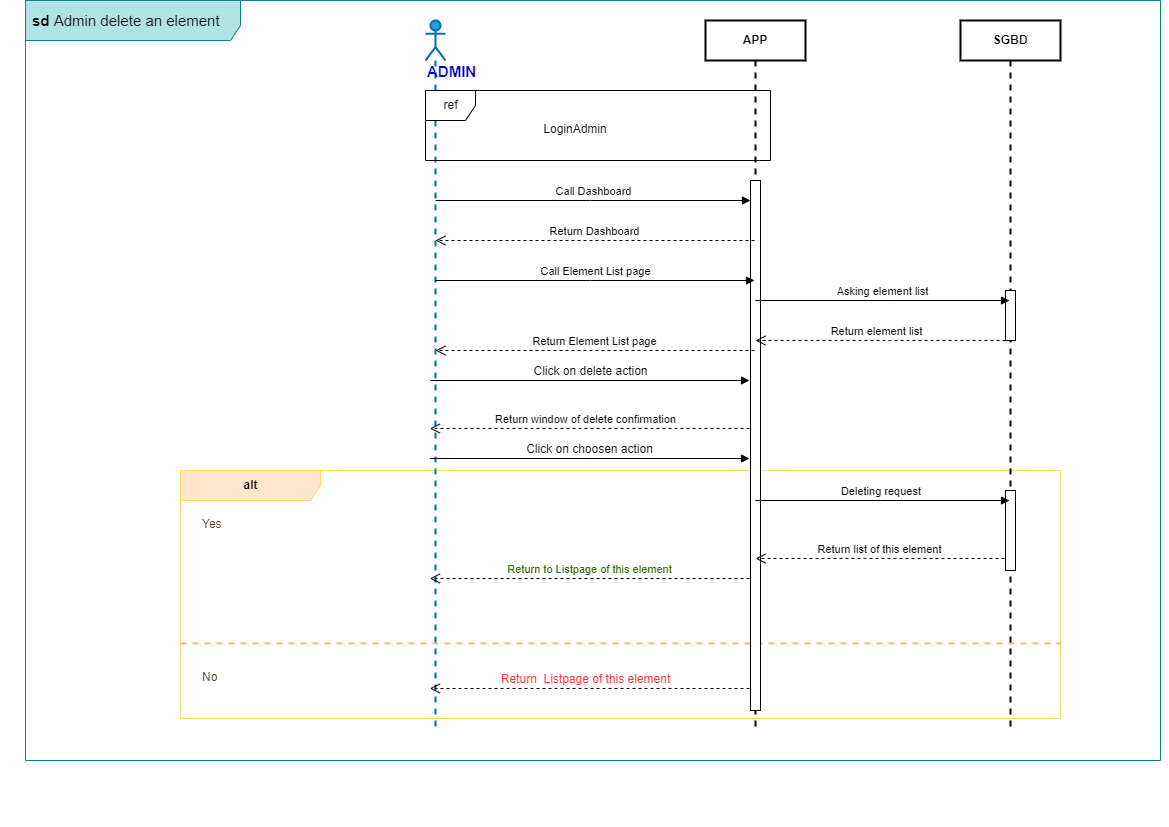

The diagram above was exported from draw.io. Its source (the exported page's mxGraphModel, read from the mxfile embedded in the PNG):
<mxGraphModel dx="1038" dy="649" grid="1" gridSize="10" guides="1" tooltips="1" connect="1" arrows="1" fold="1" page="1" pageScale="1" pageWidth="1169" pageHeight="827" math="0" shadow="0">
  <root>
    <mxCell id="0" />
    <mxCell id="1" parent="0" />
    <mxCell id="aackwpUtF6JEcv5jfesN-1" value="&lt;font style=&quot;font-size: 15px;&quot;&gt;&lt;b&gt;sd &lt;/b&gt;Admin delete an element&lt;br&gt;&lt;/font&gt;" style="shape=umlFrame;whiteSpace=wrap;html=1;width=215;height=40;boundedLbl=1;verticalAlign=middle;align=left;spacingLeft=5;fillColor=#b0e3e6;strokeColor=#0e8088;" parent="1" vertex="1">
      <mxGeometry x="25" width="1135" height="760" as="geometry" />
    </mxCell>
    <mxCell id="I2C_3QXjfM0GNlV0GkC2-20" value="&lt;div&gt;&lt;b&gt;alt&lt;/b&gt;&lt;/div&gt;" style="shape=umlFrame;tabWidth=110;tabHeight=30;tabPosition=left;html=1;boundedLbl=1;labelInHeader=1;width=140;height=30;fillColor=#ffe6cc;strokeColor=#FFD966;" parent="1" vertex="1">
      <mxGeometry x="180" y="470" width="880" height="248" as="geometry" />
    </mxCell>
    <mxCell id="I2C_3QXjfM0GNlV0GkC2-21" value="Yes" style="text;fontColor=#573E26;" parent="I2C_3QXjfM0GNlV0GkC2-20" vertex="1">
      <mxGeometry width="100" height="20" relative="1" as="geometry">
        <mxPoint x="20" y="40" as="offset" />
      </mxGeometry>
    </mxCell>
    <mxCell id="I2C_3QXjfM0GNlV0GkC2-22" value="No" style="line;strokeWidth=2;dashed=1;labelPosition=center;verticalLabelPosition=bottom;align=left;verticalAlign=top;spacingLeft=20;spacingTop=15;fillColor=#d5e8d4;strokeColor=#FFB570;fontColor=#573E26;" parent="I2C_3QXjfM0GNlV0GkC2-20" vertex="1">
      <mxGeometry y="168.00127866904336" width="879.9999999999999" height="9.92" as="geometry" />
    </mxCell>
    <mxCell id="zVHnf28gmWfTl0542T6Z-1" value="&lt;b&gt;&lt;font style=&quot;font-size: 15px;&quot; color=&quot;#0000CC&quot;&gt;ADMIN&lt;/font&gt;&lt;/b&gt;" style="shape=umlLifeline;participant=umlActor;perimeter=lifelinePerimeter;whiteSpace=wrap;html=1;container=1;collapsible=0;recursiveResize=0;verticalAlign=top;spacingTop=36;outlineConnect=0;fillColor=#1ba1e2;fontColor=#ffffff;strokeColor=#006EAF;strokeWidth=2;align=left;" parent="1" vertex="1">
      <mxGeometry x="425" y="20" width="20" height="710" as="geometry" />
    </mxCell>
    <mxCell id="zVHnf28gmWfTl0542T6Z-2" value="APP" style="shape=umlLifeline;perimeter=lifelinePerimeter;whiteSpace=wrap;html=1;container=1;collapsible=0;recursiveResize=0;outlineConnect=0;fontStyle=1;strokeWidth=2;" parent="1" vertex="1">
      <mxGeometry x="705" y="20" width="100" height="710" as="geometry" />
    </mxCell>
    <mxCell id="zVHnf28gmWfTl0542T6Z-10" value="" style="html=1;points=[];perimeter=orthogonalPerimeter;" parent="zVHnf28gmWfTl0542T6Z-2" vertex="1">
      <mxGeometry x="45" y="160" width="10" height="530" as="geometry" />
    </mxCell>
    <mxCell id="zVHnf28gmWfTl0542T6Z-3" value="Call Dashboard" style="html=1;verticalAlign=bottom;endArrow=block;rounded=0;" parent="1" source="zVHnf28gmWfTl0542T6Z-1" edge="1">
      <mxGeometry width="80" relative="1" as="geometry">
        <mxPoint x="434.75" y="179" as="sourcePoint" />
        <mxPoint x="750" y="200" as="targetPoint" />
        <Array as="points">
          <mxPoint x="590" y="200" />
        </Array>
      </mxGeometry>
    </mxCell>
    <mxCell id="zVHnf28gmWfTl0542T6Z-4" value="Return Dashboard" style="html=1;verticalAlign=bottom;endArrow=open;dashed=1;endSize=8;rounded=0;" parent="1" source="zVHnf28gmWfTl0542T6Z-2" target="zVHnf28gmWfTl0542T6Z-1" edge="1">
      <mxGeometry relative="1" as="geometry">
        <mxPoint x="825" y="424" as="sourcePoint" />
        <mxPoint x="745" y="424" as="targetPoint" />
        <Array as="points">
          <mxPoint x="590" y="240" />
        </Array>
      </mxGeometry>
    </mxCell>
    <mxCell id="zVHnf28gmWfTl0542T6Z-5" value="&lt;span style=&quot;font-size: 12px;&quot;&gt;Click on delete action&lt;/span&gt;" style="html=1;verticalAlign=bottom;endArrow=block;rounded=0;" parent="1" edge="1">
      <mxGeometry width="80" relative="1" as="geometry">
        <mxPoint x="429.75" y="380" as="sourcePoint" />
        <mxPoint x="749" y="380" as="targetPoint" />
        <Array as="points">
          <mxPoint x="585" y="380" />
        </Array>
      </mxGeometry>
    </mxCell>
    <mxCell id="I2C_3QXjfM0GNlV0GkC2-12" value="&lt;font color=&quot;#336600&quot;&gt;Return to Listpage of this element&lt;/font&gt;" style="html=1;verticalAlign=bottom;endArrow=open;dashed=1;endSize=8;rounded=0;" parent="1" edge="1">
      <mxGeometry relative="1" as="geometry">
        <mxPoint x="749.0000000000005" y="578.0000000000002" as="sourcePoint" />
        <mxPoint x="429.3333333333335" y="578.0000000000002" as="targetPoint" />
        <Array as="points">
          <mxPoint x="595" y="578" />
        </Array>
      </mxGeometry>
    </mxCell>
    <mxCell id="so2uQDP_kf2j7v-zDJUm-5" value="SGBD" style="shape=umlLifeline;perimeter=lifelinePerimeter;whiteSpace=wrap;html=1;container=1;collapsible=0;recursiveResize=0;outlineConnect=0;fontStyle=1;strokeWidth=2;" parent="1" vertex="1">
      <mxGeometry x="960" y="20" width="100" height="710" as="geometry" />
    </mxCell>
    <mxCell id="so2uQDP_kf2j7v-zDJUm-6" value="" style="html=1;points=[];perimeter=orthogonalPerimeter;" parent="so2uQDP_kf2j7v-zDJUm-5" vertex="1">
      <mxGeometry x="45" y="470" width="10" height="80" as="geometry" />
    </mxCell>
    <mxCell id="IwIN8JZ-L3o_nE1ta3jA-2" value="" style="html=1;points=[];perimeter=orthogonalPerimeter;" parent="so2uQDP_kf2j7v-zDJUm-5" vertex="1">
      <mxGeometry x="45" y="270" width="10" height="50" as="geometry" />
    </mxCell>
    <mxCell id="so2uQDP_kf2j7v-zDJUm-9" value="ref" style="shape=umlFrame;tabPosition=left;html=1;boundedLbl=1;labelInHeader=1;width=50;height=30;" parent="1" vertex="1">
      <mxGeometry x="425" y="90" width="345" height="70" as="geometry" />
    </mxCell>
    <mxCell id="so2uQDP_kf2j7v-zDJUm-10" value="LoginAdmin" style="text;align=center;" parent="so2uQDP_kf2j7v-zDJUm-9" vertex="1">
      <mxGeometry width="100" height="20" relative="1" as="geometry">
        <mxPoint x="100" y="25" as="offset" />
      </mxGeometry>
    </mxCell>
    <mxCell id="so2uQDP_kf2j7v-zDJUm-13" value="Call Element List page" style="html=1;verticalAlign=bottom;endArrow=block;rounded=0;" parent="1" source="zVHnf28gmWfTl0542T6Z-1" target="zVHnf28gmWfTl0542T6Z-2" edge="1">
      <mxGeometry width="80" relative="1" as="geometry">
        <mxPoint x="445.13043478260875" y="210" as="sourcePoint" />
        <mxPoint x="764" y="210" as="targetPoint" />
        <Array as="points">
          <mxPoint x="590" y="280" />
        </Array>
      </mxGeometry>
    </mxCell>
    <mxCell id="so2uQDP_kf2j7v-zDJUm-14" value="Return Element List page" style="html=1;verticalAlign=bottom;endArrow=open;dashed=1;endSize=8;rounded=0;" parent="1" source="zVHnf28gmWfTl0542T6Z-2" target="zVHnf28gmWfTl0542T6Z-1" edge="1">
      <mxGeometry relative="1" as="geometry">
        <mxPoint x="764" y="250" as="sourcePoint" />
        <mxPoint x="445.13043478260875" y="250" as="targetPoint" />
        <Array as="points">
          <mxPoint x="600" y="350" />
        </Array>
      </mxGeometry>
    </mxCell>
    <mxCell id="so2uQDP_kf2j7v-zDJUm-4" value="Deleting request&amp;nbsp;" style="html=1;verticalAlign=bottom;endArrow=block;rounded=0;" parent="1" source="zVHnf28gmWfTl0542T6Z-2" target="so2uQDP_kf2j7v-zDJUm-5" edge="1">
      <mxGeometry width="80" relative="1" as="geometry">
        <mxPoint x="749.181818181818" y="488" as="sourcePoint" />
        <mxPoint x="1004" y="488" as="targetPoint" />
        <Array as="points">
          <mxPoint x="880" y="500" />
        </Array>
      </mxGeometry>
    </mxCell>
    <mxCell id="so2uQDP_kf2j7v-zDJUm-25" value="&lt;font style=&quot;font-size: 12px;&quot; color=&quot;#FF3333&quot;&gt;Return&amp;nbsp; Listpage of this element&lt;/font&gt;" style="html=1;verticalAlign=bottom;endArrow=open;dashed=1;endSize=8;rounded=0;" parent="1" edge="1">
      <mxGeometry x="0.0256" relative="1" as="geometry">
        <mxPoint x="749.0000000000005" y="688.0000000000002" as="sourcePoint" />
        <mxPoint x="429.3333333333335" y="688.0000000000002" as="targetPoint" />
        <Array as="points">
          <mxPoint x="585" y="688" />
        </Array>
        <mxPoint as="offset" />
      </mxGeometry>
    </mxCell>
    <mxCell id="IwIN8JZ-L3o_nE1ta3jA-1" value="Asking element list" style="html=1;verticalAlign=bottom;endArrow=block;rounded=0;" parent="1" source="zVHnf28gmWfTl0542T6Z-2" target="so2uQDP_kf2j7v-zDJUm-5" edge="1">
      <mxGeometry width="80" relative="1" as="geometry">
        <mxPoint x="759.9973684210527" y="270" as="sourcePoint" />
        <mxPoint x="980" y="292" as="targetPoint" />
        <Array as="points">
          <mxPoint x="890" y="300" />
        </Array>
      </mxGeometry>
    </mxCell>
    <mxCell id="IwIN8JZ-L3o_nE1ta3jA-4" value="Return window of delete confirmation" style="html=1;verticalAlign=bottom;endArrow=open;dashed=1;endSize=8;rounded=0;" parent="1" edge="1">
      <mxGeometry x="0.0286" relative="1" as="geometry">
        <mxPoint x="749.0000000000005" y="428" as="sourcePoint" />
        <mxPoint x="429.3333333333335" y="428" as="targetPoint" />
        <Array as="points">
          <mxPoint x="595" y="428" />
        </Array>
        <mxPoint as="offset" />
      </mxGeometry>
    </mxCell>
    <mxCell id="IwIN8JZ-L3o_nE1ta3jA-5" value="&lt;span style=&quot;font-size: 12px;&quot;&gt;Click on choosen action&lt;/span&gt;" style="html=1;verticalAlign=bottom;endArrow=block;rounded=0;" parent="1" edge="1">
      <mxGeometry width="80" relative="1" as="geometry">
        <mxPoint x="429.3333333333335" y="458" as="sourcePoint" />
        <mxPoint x="749.0000000000005" y="458" as="targetPoint" />
        <Array as="points">
          <mxPoint x="585" y="458" />
        </Array>
      </mxGeometry>
    </mxCell>
    <mxCell id="IwIN8JZ-L3o_nE1ta3jA-3" value="Return element list" style="html=1;verticalAlign=bottom;endArrow=open;dashed=1;endSize=8;rounded=0;startArrow=none;" parent="1" source="IwIN8JZ-L3o_nE1ta3jA-2" target="zVHnf28gmWfTl0542T6Z-2" edge="1">
      <mxGeometry x="0.0286" relative="1" as="geometry">
        <mxPoint x="1009" y="319.3599999999999" as="sourcePoint" />
        <mxPoint x="761.1400000000001" y="319.3599999999999" as="targetPoint" />
        <mxPoint as="offset" />
        <Array as="points">
          <mxPoint x="890" y="340" />
        </Array>
      </mxGeometry>
    </mxCell>
    <mxCell id="I2C_3QXjfM0GNlV0GkC2-13" value="Return list of this element" style="html=1;verticalAlign=bottom;endArrow=open;dashed=1;endSize=8;rounded=0;" parent="1" target="zVHnf28gmWfTl0542T6Z-2" edge="1">
      <mxGeometry relative="1" as="geometry">
        <mxPoint x="1004" y="558" as="sourcePoint" />
        <mxPoint x="749.181818181818" y="558" as="targetPoint" />
        <Array as="points">
          <mxPoint x="865" y="558" />
        </Array>
      </mxGeometry>
    </mxCell>
  </root>
</mxGraphModel>